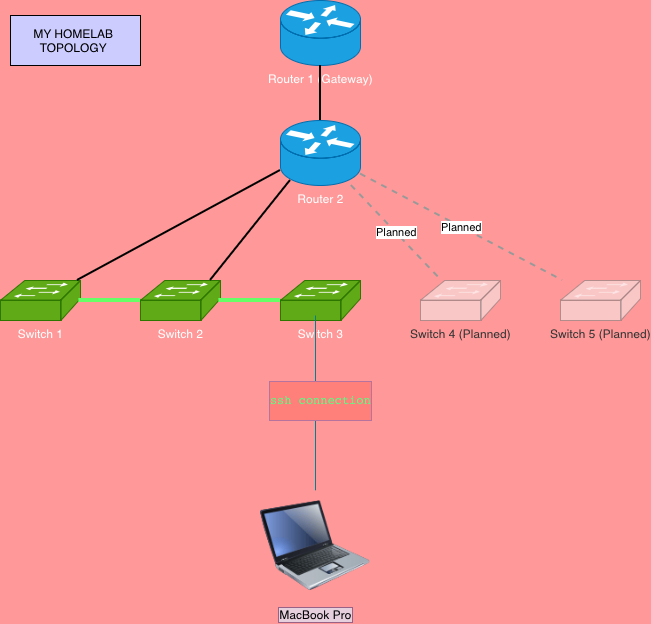

The diagram above was exported from draw.io. Its source (the exported page's mxGraphModel, read from the mxfile embedded in the PNG):
<mxGraphModel dx="1091" dy="876" grid="1" gridSize="10" guides="1" tooltips="1" connect="1" arrows="1" fold="1" page="1" pageScale="1" pageWidth="850" pageHeight="1100" background="#FF9999" math="0" shadow="0">
  <root>
    <mxCell id="0" />
    <mxCell id="1" parent="0" />
    <mxCell id="USofJIjJ_PWCHfEqHJ_Q-2" parent="1" style="verticalLabelPosition=bottom;html=1;verticalAlign=top;aspect=fixed;align=center;pointerEvents=1;shape=mxgraph.cisco.routers.router;fillColor=#1ba1e2;strokeColor=#006EAF;fontColor=#ffffff;rounded=0;" value="Router 1 (Gateway)" vertex="1">
      <mxGeometry height="65" width="80" x="300" y="20" as="geometry" />
    </mxCell>
    <mxCell id="USofJIjJ_PWCHfEqHJ_Q-3" parent="1" style="verticalLabelPosition=bottom;html=1;verticalAlign=top;aspect=fixed;align=center;pointerEvents=1;shape=mxgraph.cisco.routers.router;fillColor=#1ba1e2;strokeColor=#006EAF;fontColor=#ffffff;rounded=0;" value="Router 2" vertex="1">
      <mxGeometry height="65" width="80" x="300" y="140" as="geometry" />
    </mxCell>
    <mxCell id="USofJIjJ_PWCHfEqHJ_Q-4" parent="1" style="verticalLabelPosition=bottom;html=1;verticalAlign=top;aspect=fixed;align=center;pointerEvents=1;shape=mxgraph.cisco.switches.workgroup_switch;fillColor=#60a917;strokeColor=#2D7600;fontColor=#ffffff;rounded=0;" value="Switch 1" vertex="1">
      <mxGeometry height="40" width="80" x="20" y="300" as="geometry" />
    </mxCell>
    <mxCell id="USofJIjJ_PWCHfEqHJ_Q-5" parent="1" style="verticalLabelPosition=bottom;html=1;verticalAlign=top;aspect=fixed;align=center;pointerEvents=1;shape=mxgraph.cisco.switches.workgroup_switch;fillColor=#60a917;strokeColor=#2D7600;fontColor=#ffffff;rounded=0;" value="Switch 2" vertex="1">
      <mxGeometry height="40" width="80" x="160" y="300" as="geometry" />
    </mxCell>
    <mxCell id="USofJIjJ_PWCHfEqHJ_Q-6" parent="1" style="verticalLabelPosition=bottom;html=1;verticalAlign=top;aspect=fixed;align=center;pointerEvents=1;shape=mxgraph.cisco.switches.workgroup_switch;fillColor=#60a917;strokeColor=#2D7600;fontColor=#ffffff;rounded=0;" value="Switch 3" vertex="1">
      <mxGeometry height="40" width="80" x="300" y="300" as="geometry" />
    </mxCell>
    <mxCell id="USofJIjJ_PWCHfEqHJ_Q-7" parent="1" style="verticalLabelPosition=bottom;html=1;verticalAlign=top;aspect=fixed;align=center;pointerEvents=1;shape=mxgraph.cisco.switches.workgroup_switch;fillColor=#f5f5f5;strokeColor=#666666;fontColor=#333333;opacity=50;rounded=0;" value="Switch 4 (Planned)" vertex="1">
      <mxGeometry height="40" width="80" x="440" y="300" as="geometry" />
    </mxCell>
    <mxCell id="USofJIjJ_PWCHfEqHJ_Q-8" parent="1" style="verticalLabelPosition=bottom;html=1;verticalAlign=top;aspect=fixed;align=center;pointerEvents=1;shape=mxgraph.cisco.switches.workgroup_switch;fillColor=#f5f5f5;strokeColor=#666666;fontColor=#333333;opacity=50;rounded=0;" value="Switch 5 (Planned)" vertex="1">
      <mxGeometry height="40" width="80" x="580" y="300" as="geometry" />
    </mxCell>
    <mxCell id="USofJIjJ_PWCHfEqHJ_Q-9" edge="1" parent="1" source="USofJIjJ_PWCHfEqHJ_Q-2" style="endArrow=none;html=1;strokeWidth=2;rounded=0;" target="USofJIjJ_PWCHfEqHJ_Q-3" value="">
      <mxGeometry height="50" relative="1" width="50" as="geometry" />
    </mxCell>
    <mxCell id="USofJIjJ_PWCHfEqHJ_Q-10" edge="1" parent="1" source="USofJIjJ_PWCHfEqHJ_Q-3" style="endArrow=none;html=1;strokeWidth=2;rounded=0;exitX=0;exitY=0.769;exitDx=0;exitDy=0;exitPerimeter=0;" target="USofJIjJ_PWCHfEqHJ_Q-4" value="">
      <mxGeometry height="50" relative="1" width="50" as="geometry">
        <mxPoint x="300" y="200" as="sourcePoint" />
      </mxGeometry>
    </mxCell>
    <mxCell id="USofJIjJ_PWCHfEqHJ_Q-11" edge="1" parent="1" source="USofJIjJ_PWCHfEqHJ_Q-3" style="endArrow=none;html=1;strokeWidth=2;rounded=0;entryX=0.875;entryY=0;entryDx=0;entryDy=0;entryPerimeter=0;exitX=0.125;exitY=0.923;exitDx=0;exitDy=0;exitPerimeter=0;" target="USofJIjJ_PWCHfEqHJ_Q-5" value="">
      <mxGeometry height="50" relative="1" width="50" as="geometry">
        <mxPoint x="320.17254237288125" y="200" as="sourcePoint" />
        <mxPoint x="230.00305084745767" y="295" as="targetPoint" />
      </mxGeometry>
    </mxCell>
    <mxCell id="USofJIjJ_PWCHfEqHJ_Q-13" edge="1" parent="1" source="USofJIjJ_PWCHfEqHJ_Q-3" style="endArrow=none;html=1;strokeWidth=2;dashed=1;strokeColor=#999999;rounded=0;" target="USofJIjJ_PWCHfEqHJ_Q-7" value="Planned">
      <mxGeometry height="50" relative="1" width="50" as="geometry" />
    </mxCell>
    <mxCell id="USofJIjJ_PWCHfEqHJ_Q-14" edge="1" parent="1" source="USofJIjJ_PWCHfEqHJ_Q-3" style="endArrow=none;html=1;strokeWidth=2;dashed=1;strokeColor=#999999;rounded=0;" target="USofJIjJ_PWCHfEqHJ_Q-8" value="Planned">
      <mxGeometry height="50" relative="1" width="50" as="geometry" />
    </mxCell>
    <mxCell id="USofJIjJ_PWCHfEqHJ_Q-16" parent="1" style="rounded=0;whiteSpace=wrap;html=1;fillColor=#CCCCFF;" value="MY HOMELAB&amp;nbsp;&lt;div&gt;TOPOLOGY&amp;nbsp;&lt;/div&gt;" vertex="1">
      <mxGeometry height="50" width="130" x="30" y="35" as="geometry" />
    </mxCell>
    <mxCell id="kZpMD_juUg3MtjdbjgwK-22" edge="1" parent="1" source="kZpMD_juUg3MtjdbjgwK-17" style="edgeStyle=none;curved=1;rounded=0;orthogonalLoop=1;jettySize=auto;html=1;strokeColor=#028090;fontSize=12;fontColor=#E4FDE1;startSize=8;endSize=8;fillColor=#F45B69;endArrow=none;endFill=0;entryX=0.75;entryY=0.75;entryDx=0;entryDy=0;entryPerimeter=0;labelBackgroundColor=#FF807B;verticalAlign=middle;labelPosition=center;verticalLabelPosition=middle;align=center;labelBorderColor=#B5739D;" target="kZpMD_juUg3MtjdbjgwK-21" value="&lt;pre&gt;&lt;span style=&quot;color: rgb(89, 255, 130);&quot;&gt;ssh connection&lt;/span&gt;&lt;/pre&gt;">
      <mxGeometry relative="1" x="0.0286" y="-5" as="geometry">
        <mxPoint as="offset" />
        <mxPoint x="340" y="350" as="targetPoint" />
      </mxGeometry>
    </mxCell>
    <mxCell id="kZpMD_juUg3MtjdbjgwK-17" parent="1" style="image;points=[];aspect=fixed;html=1;align=center;verticalAlign=top;image=img/lib/clip_art/computers/Laptop_128x128.png;labelBackgroundColor=#e6d0de;labelBorderColor=#996185;" value="MacBook Pro" vertex="1">
      <mxGeometry height="110" width="110" x="280" y="510" as="geometry" />
    </mxCell>
    <mxCell id="kZpMD_juUg3MtjdbjgwK-21" parent="1" style="shape=waypoint;sketch=0;size=6;pointerEvents=1;points=[];fillColor=default;resizable=0;rotatable=0;perimeter=centerPerimeter;snapToPoint=1;verticalAlign=top;labelBackgroundColor=#e6d0de;labelBorderColor=#996185;strokeColor=none;dashed=1;dashPattern=1 1;" value="" vertex="1">
      <mxGeometry height="20" width="20" x="325" y="325" as="geometry" />
    </mxCell>
    <mxCell id="kZpMD_juUg3MtjdbjgwK-24" edge="1" parent="1" source="USofJIjJ_PWCHfEqHJ_Q-6" style="rounded=0;orthogonalLoop=1;jettySize=auto;html=1;strokeColor=#66FF66;fontSize=12;fontColor=#143642;fillColor=#B6FAB2;strokeWidth=4;entryX=0.98;entryY=0.5;entryDx=0;entryDy=0;entryPerimeter=0;endArrow=none;endFill=0;dashPattern=1 2;targetPerimeterSpacing=-2;" target="USofJIjJ_PWCHfEqHJ_Q-5">
      <mxGeometry relative="1" as="geometry">
        <Array as="points">
          <mxPoint x="280" y="320" />
        </Array>
        <mxPoint x="250" y="320" as="targetPoint" />
      </mxGeometry>
    </mxCell>
    <mxCell id="kZpMD_juUg3MtjdbjgwK-26" edge="1" parent="1" source="USofJIjJ_PWCHfEqHJ_Q-5" style="edgeStyle=none;curved=1;rounded=0;orthogonalLoop=1;jettySize=auto;html=1;entryX=0.98;entryY=0.5;entryDx=0;entryDy=0;entryPerimeter=0;strokeColor=#66FF66;fontSize=12;fontColor=#143642;startSize=8;endSize=8;fillColor=#FAE5C7;endArrow=none;endFill=0;strokeWidth=4;" target="USofJIjJ_PWCHfEqHJ_Q-4">
      <mxGeometry relative="1" as="geometry" />
    </mxCell>
  </root>
</mxGraphModel>